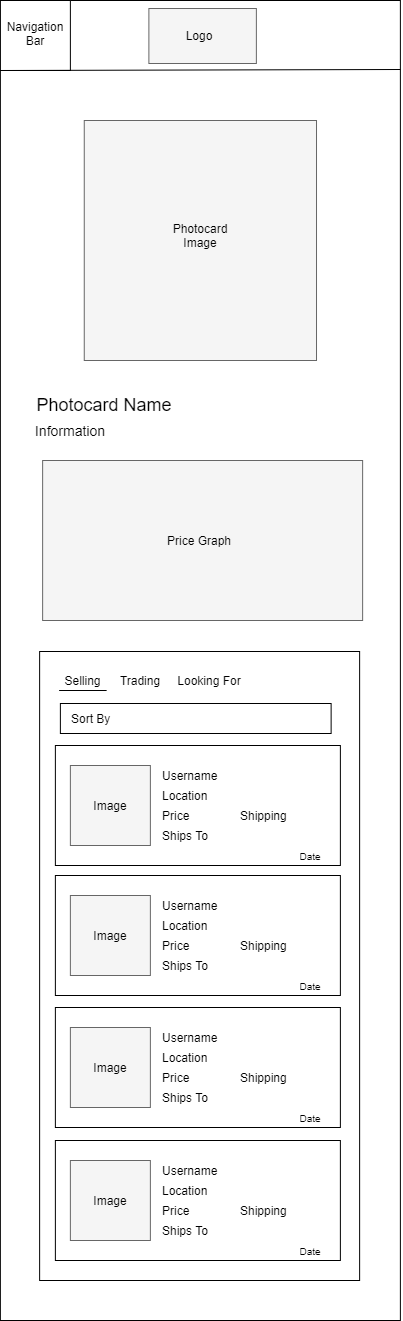

The diagram above was exported from draw.io. Its source (the exported page's mxGraphModel, read from the mxfile embedded in the PNG):
<mxGraphModel dx="3458" dy="1884" grid="1" gridSize="10" guides="1" tooltips="1" connect="1" arrows="1" fold="1" page="1" pageScale="1" pageWidth="850" pageHeight="1100" math="0" shadow="0">
  <root>
    <mxCell id="0" />
    <mxCell id="1" parent="0" />
    <mxCell id="2" value="" style="rounded=0;whiteSpace=wrap;html=1;" vertex="1" parent="1">
      <mxGeometry x="1683.88" y="1320" width="400" height="1320" as="geometry" />
    </mxCell>
    <mxCell id="3" value="" style="rounded=0;whiteSpace=wrap;html=1;strokeColor=#666666;fillColor=#f5f5f5;fontColor=#333333;" vertex="1" parent="1">
      <mxGeometry x="1832.38" y="1328" width="107.5" height="55" as="geometry" />
    </mxCell>
    <mxCell id="4" value="Logo" style="text;html=1;strokeColor=none;fillColor=none;align=center;verticalAlign=middle;whiteSpace=wrap;rounded=0;" vertex="1" parent="1">
      <mxGeometry x="1863.13" y="1345" width="40" height="20" as="geometry" />
    </mxCell>
    <mxCell id="5" value="" style="whiteSpace=wrap;html=1;aspect=fixed;strokeColor=#000000;" vertex="1" parent="1">
      <mxGeometry x="1683.88" y="1320" width="70" height="70" as="geometry" />
    </mxCell>
    <mxCell id="6" value="Navigation&lt;br&gt;Bar" style="text;html=1;strokeColor=none;fillColor=none;align=center;verticalAlign=middle;whiteSpace=wrap;rounded=0;" vertex="1" parent="1">
      <mxGeometry x="1698.88" y="1343" width="40" height="20" as="geometry" />
    </mxCell>
    <mxCell id="7" value="" style="endArrow=none;html=1;exitX=0;exitY=1;exitDx=0;exitDy=0;" edge="1" source="5" parent="1">
      <mxGeometry width="50" height="50" relative="1" as="geometry">
        <mxPoint x="1943.88" y="1410" as="sourcePoint" />
        <mxPoint x="2083.88" y="1389" as="targetPoint" />
      </mxGeometry>
    </mxCell>
    <mxCell id="8" value="" style="rounded=0;whiteSpace=wrap;html=1;fillColor=#f5f5f5;strokeColor=#666666;fontColor=#333333;" vertex="1" parent="1">
      <mxGeometry x="1767.7600000000002" y="1440" width="232.25" height="240" as="geometry" />
    </mxCell>
    <mxCell id="9" value="Photocard&lt;br&gt;Image" style="text;html=1;strokeColor=none;fillColor=none;align=center;verticalAlign=middle;whiteSpace=wrap;rounded=0;" vertex="1" parent="1">
      <mxGeometry x="1853.88" y="1530" width="60" height="50" as="geometry" />
    </mxCell>
    <mxCell id="10" value="&lt;font style=&quot;font-size: 18px&quot;&gt;Photocard Name&lt;/font&gt;" style="text;html=1;strokeColor=none;fillColor=none;align=center;verticalAlign=middle;whiteSpace=wrap;rounded=0;" vertex="1" parent="1">
      <mxGeometry x="1713.13" y="1700" width="150" height="50" as="geometry" />
    </mxCell>
    <mxCell id="11" value="&lt;font style=&quot;font-size: 14px&quot;&gt;Information&lt;/font&gt;" style="text;html=1;strokeColor=none;fillColor=none;align=center;verticalAlign=middle;whiteSpace=wrap;rounded=0;" vertex="1" parent="1">
      <mxGeometry x="1703.88" y="1735" width="100" height="30" as="geometry" />
    </mxCell>
    <mxCell id="12" value="" style="rounded=0;whiteSpace=wrap;html=1;fillColor=#f5f5f5;strokeColor=#666666;fontColor=#333333;" vertex="1" parent="1">
      <mxGeometry x="1726.13" y="1780" width="320" height="160" as="geometry" />
    </mxCell>
    <mxCell id="13" value="Price Graph" style="text;html=1;strokeColor=none;fillColor=none;align=center;verticalAlign=middle;whiteSpace=wrap;rounded=0;" vertex="1" parent="1">
      <mxGeometry x="1844.25" y="1835" width="77.75" height="50" as="geometry" />
    </mxCell>
    <mxCell id="14" value="" style="rounded=0;whiteSpace=wrap;html=1;arcSize=7;" vertex="1" parent="1">
      <mxGeometry x="1723.13" y="1971" width="320" height="629" as="geometry" />
    </mxCell>
    <mxCell id="15" value="Selling" style="text;html=1;strokeColor=none;fillColor=none;align=center;verticalAlign=middle;whiteSpace=wrap;rounded=0;" vertex="1" parent="1">
      <mxGeometry x="1738.88" y="1990" width="55" height="20" as="geometry" />
    </mxCell>
    <mxCell id="16" value="" style="rounded=0;whiteSpace=wrap;html=1;" vertex="1" parent="1">
      <mxGeometry x="1738.88" y="2065" width="285" height="120" as="geometry" />
    </mxCell>
    <mxCell id="17" value="" style="endArrow=none;html=1;" edge="1" parent="1">
      <mxGeometry width="50" height="50" relative="1" as="geometry">
        <mxPoint x="1742.63" y="2010" as="sourcePoint" />
        <mxPoint x="1790.13" y="2010" as="targetPoint" />
      </mxGeometry>
    </mxCell>
    <mxCell id="18" value="" style="rounded=0;whiteSpace=wrap;html=1;fillColor=#f5f5f5;strokeColor=#666666;fontColor=#333333;" vertex="1" parent="1">
      <mxGeometry x="1753.88" y="2085" width="80" height="80" as="geometry" />
    </mxCell>
    <mxCell id="19" value="Image" style="text;html=1;strokeColor=none;fillColor=none;align=center;verticalAlign=middle;whiteSpace=wrap;rounded=0;" vertex="1" parent="1">
      <mxGeometry x="1768.88" y="2115" width="50" height="20" as="geometry" />
    </mxCell>
    <mxCell id="20" value="Username" style="text;html=1;strokeColor=none;fillColor=none;align=left;verticalAlign=middle;whiteSpace=wrap;rounded=0;" vertex="1" parent="1">
      <mxGeometry x="1843.88" y="2085" width="69.63" height="20" as="geometry" />
    </mxCell>
    <mxCell id="21" value="Location" style="text;html=1;strokeColor=none;fillColor=none;align=left;verticalAlign=middle;whiteSpace=wrap;rounded=0;" vertex="1" parent="1">
      <mxGeometry x="1843.88" y="2105" width="69.63" height="20" as="geometry" />
    </mxCell>
    <mxCell id="22" value="Price" style="text;html=1;strokeColor=none;fillColor=none;align=left;verticalAlign=middle;whiteSpace=wrap;rounded=0;" vertex="1" parent="1">
      <mxGeometry x="1843.88" y="2125" width="69.63" height="20" as="geometry" />
    </mxCell>
    <mxCell id="23" value="Shipping" style="text;html=1;strokeColor=none;fillColor=none;align=left;verticalAlign=middle;whiteSpace=wrap;rounded=0;" vertex="1" parent="1">
      <mxGeometry x="1922" y="2125" width="69.63" height="20" as="geometry" />
    </mxCell>
    <mxCell id="24" value="&lt;font style=&quot;font-size: 10px&quot;&gt;Date&lt;/font&gt;" style="text;html=1;strokeColor=none;fillColor=none;align=center;verticalAlign=middle;whiteSpace=wrap;rounded=0;" vertex="1" parent="1">
      <mxGeometry x="1973.88" y="2165" width="40" height="20" as="geometry" />
    </mxCell>
    <mxCell id="25" value="" style="rounded=0;whiteSpace=wrap;html=1;" vertex="1" parent="1">
      <mxGeometry x="1738.88" y="2195" width="285" height="120" as="geometry" />
    </mxCell>
    <mxCell id="26" value="" style="rounded=0;whiteSpace=wrap;html=1;fillColor=#f5f5f5;strokeColor=#666666;fontColor=#333333;" vertex="1" parent="1">
      <mxGeometry x="1753.88" y="2215" width="80" height="80" as="geometry" />
    </mxCell>
    <mxCell id="27" value="Image" style="text;html=1;strokeColor=none;fillColor=none;align=center;verticalAlign=middle;whiteSpace=wrap;rounded=0;" vertex="1" parent="1">
      <mxGeometry x="1768.88" y="2245" width="50" height="20" as="geometry" />
    </mxCell>
    <mxCell id="28" value="Username" style="text;html=1;strokeColor=none;fillColor=none;align=left;verticalAlign=middle;whiteSpace=wrap;rounded=0;" vertex="1" parent="1">
      <mxGeometry x="1843.88" y="2215" width="69.63" height="20" as="geometry" />
    </mxCell>
    <mxCell id="29" value="Location" style="text;html=1;strokeColor=none;fillColor=none;align=left;verticalAlign=middle;whiteSpace=wrap;rounded=0;" vertex="1" parent="1">
      <mxGeometry x="1843.88" y="2235" width="69.63" height="20" as="geometry" />
    </mxCell>
    <mxCell id="30" value="Price" style="text;html=1;strokeColor=none;fillColor=none;align=left;verticalAlign=middle;whiteSpace=wrap;rounded=0;" vertex="1" parent="1">
      <mxGeometry x="1843.88" y="2255" width="69.63" height="20" as="geometry" />
    </mxCell>
    <mxCell id="31" value="Shipping" style="text;html=1;strokeColor=none;fillColor=none;align=left;verticalAlign=middle;whiteSpace=wrap;rounded=0;" vertex="1" parent="1">
      <mxGeometry x="1922" y="2255" width="69.63" height="20" as="geometry" />
    </mxCell>
    <mxCell id="32" value="&lt;font style=&quot;font-size: 10px&quot;&gt;Date&lt;/font&gt;" style="text;html=1;strokeColor=none;fillColor=none;align=center;verticalAlign=middle;whiteSpace=wrap;rounded=0;" vertex="1" parent="1">
      <mxGeometry x="1973.88" y="2295" width="40" height="20" as="geometry" />
    </mxCell>
    <mxCell id="33" value="" style="rounded=0;whiteSpace=wrap;html=1;" vertex="1" parent="1">
      <mxGeometry x="1743.88" y="2023" width="270.75" height="30" as="geometry" />
    </mxCell>
    <mxCell id="34" value="Sort By" style="text;html=1;strokeColor=none;fillColor=none;align=left;verticalAlign=middle;whiteSpace=wrap;rounded=0;" vertex="1" parent="1">
      <mxGeometry x="1752.88" y="2028" width="100" height="20" as="geometry" />
    </mxCell>
    <mxCell id="35" value="Trading" style="text;html=1;strokeColor=none;fillColor=none;align=center;verticalAlign=middle;whiteSpace=wrap;rounded=0;" vertex="1" parent="1">
      <mxGeometry x="1803.88" y="1990" width="40" height="20" as="geometry" />
    </mxCell>
    <mxCell id="36" value="Looking For" style="text;html=1;strokeColor=none;fillColor=none;align=center;verticalAlign=middle;whiteSpace=wrap;rounded=0;" vertex="1" parent="1">
      <mxGeometry x="1853.88" y="1990" width="77.75" height="20" as="geometry" />
    </mxCell>
    <mxCell id="37" value="Ships To&amp;nbsp;" style="text;html=1;strokeColor=none;fillColor=none;align=left;verticalAlign=middle;whiteSpace=wrap;rounded=0;" vertex="1" parent="1">
      <mxGeometry x="1843.88" y="2145" width="60" height="20" as="geometry" />
    </mxCell>
    <mxCell id="38" value="Ships To&amp;nbsp;" style="text;html=1;strokeColor=none;fillColor=none;align=left;verticalAlign=middle;whiteSpace=wrap;rounded=0;" vertex="1" parent="1">
      <mxGeometry x="1844.25" y="2275" width="60" height="20" as="geometry" />
    </mxCell>
    <mxCell id="39" value="" style="rounded=0;whiteSpace=wrap;html=1;" vertex="1" parent="1">
      <mxGeometry x="1738.88" y="2327" width="285" height="120" as="geometry" />
    </mxCell>
    <mxCell id="40" value="" style="rounded=0;whiteSpace=wrap;html=1;fillColor=#f5f5f5;strokeColor=#666666;fontColor=#333333;" vertex="1" parent="1">
      <mxGeometry x="1753.88" y="2347" width="80" height="80" as="geometry" />
    </mxCell>
    <mxCell id="41" value="Image" style="text;html=1;strokeColor=none;fillColor=none;align=center;verticalAlign=middle;whiteSpace=wrap;rounded=0;" vertex="1" parent="1">
      <mxGeometry x="1768.88" y="2377" width="50" height="20" as="geometry" />
    </mxCell>
    <mxCell id="42" value="Username" style="text;html=1;strokeColor=none;fillColor=none;align=left;verticalAlign=middle;whiteSpace=wrap;rounded=0;" vertex="1" parent="1">
      <mxGeometry x="1843.88" y="2347" width="69.63" height="20" as="geometry" />
    </mxCell>
    <mxCell id="43" value="Location" style="text;html=1;strokeColor=none;fillColor=none;align=left;verticalAlign=middle;whiteSpace=wrap;rounded=0;" vertex="1" parent="1">
      <mxGeometry x="1843.88" y="2367" width="69.63" height="20" as="geometry" />
    </mxCell>
    <mxCell id="44" value="Price" style="text;html=1;strokeColor=none;fillColor=none;align=left;verticalAlign=middle;whiteSpace=wrap;rounded=0;" vertex="1" parent="1">
      <mxGeometry x="1843.88" y="2387" width="69.63" height="20" as="geometry" />
    </mxCell>
    <mxCell id="45" value="Shipping" style="text;html=1;strokeColor=none;fillColor=none;align=left;verticalAlign=middle;whiteSpace=wrap;rounded=0;" vertex="1" parent="1">
      <mxGeometry x="1922" y="2387" width="69.63" height="20" as="geometry" />
    </mxCell>
    <mxCell id="46" value="&lt;font style=&quot;font-size: 10px&quot;&gt;Date&lt;/font&gt;" style="text;html=1;strokeColor=none;fillColor=none;align=center;verticalAlign=middle;whiteSpace=wrap;rounded=0;" vertex="1" parent="1">
      <mxGeometry x="1973.88" y="2427" width="40" height="20" as="geometry" />
    </mxCell>
    <mxCell id="47" value="Ships To&amp;nbsp;" style="text;html=1;strokeColor=none;fillColor=none;align=left;verticalAlign=middle;whiteSpace=wrap;rounded=0;" vertex="1" parent="1">
      <mxGeometry x="1844.25" y="2407" width="60" height="20" as="geometry" />
    </mxCell>
    <mxCell id="48" value="" style="rounded=0;whiteSpace=wrap;html=1;" vertex="1" parent="1">
      <mxGeometry x="1738.88" y="2460" width="285" height="120" as="geometry" />
    </mxCell>
    <mxCell id="49" value="" style="rounded=0;whiteSpace=wrap;html=1;fillColor=#f5f5f5;strokeColor=#666666;fontColor=#333333;" vertex="1" parent="1">
      <mxGeometry x="1753.88" y="2480" width="80" height="80" as="geometry" />
    </mxCell>
    <mxCell id="50" value="Image" style="text;html=1;strokeColor=none;fillColor=none;align=center;verticalAlign=middle;whiteSpace=wrap;rounded=0;" vertex="1" parent="1">
      <mxGeometry x="1768.88" y="2510" width="50" height="20" as="geometry" />
    </mxCell>
    <mxCell id="51" value="Username" style="text;html=1;strokeColor=none;fillColor=none;align=left;verticalAlign=middle;whiteSpace=wrap;rounded=0;" vertex="1" parent="1">
      <mxGeometry x="1843.88" y="2480" width="69.63" height="20" as="geometry" />
    </mxCell>
    <mxCell id="52" value="Location" style="text;html=1;strokeColor=none;fillColor=none;align=left;verticalAlign=middle;whiteSpace=wrap;rounded=0;" vertex="1" parent="1">
      <mxGeometry x="1843.88" y="2500" width="69.63" height="20" as="geometry" />
    </mxCell>
    <mxCell id="53" value="Price" style="text;html=1;strokeColor=none;fillColor=none;align=left;verticalAlign=middle;whiteSpace=wrap;rounded=0;" vertex="1" parent="1">
      <mxGeometry x="1843.88" y="2520" width="69.63" height="20" as="geometry" />
    </mxCell>
    <mxCell id="54" value="Shipping" style="text;html=1;strokeColor=none;fillColor=none;align=left;verticalAlign=middle;whiteSpace=wrap;rounded=0;" vertex="1" parent="1">
      <mxGeometry x="1922" y="2520" width="69.63" height="20" as="geometry" />
    </mxCell>
    <mxCell id="55" value="&lt;font style=&quot;font-size: 10px&quot;&gt;Date&lt;/font&gt;" style="text;html=1;strokeColor=none;fillColor=none;align=center;verticalAlign=middle;whiteSpace=wrap;rounded=0;" vertex="1" parent="1">
      <mxGeometry x="1973.88" y="2560" width="40" height="20" as="geometry" />
    </mxCell>
    <mxCell id="56" value="Ships To&amp;nbsp;" style="text;html=1;strokeColor=none;fillColor=none;align=left;verticalAlign=middle;whiteSpace=wrap;rounded=0;" vertex="1" parent="1">
      <mxGeometry x="1844.25" y="2540" width="60" height="20" as="geometry" />
    </mxCell>
  </root>
</mxGraphModel>